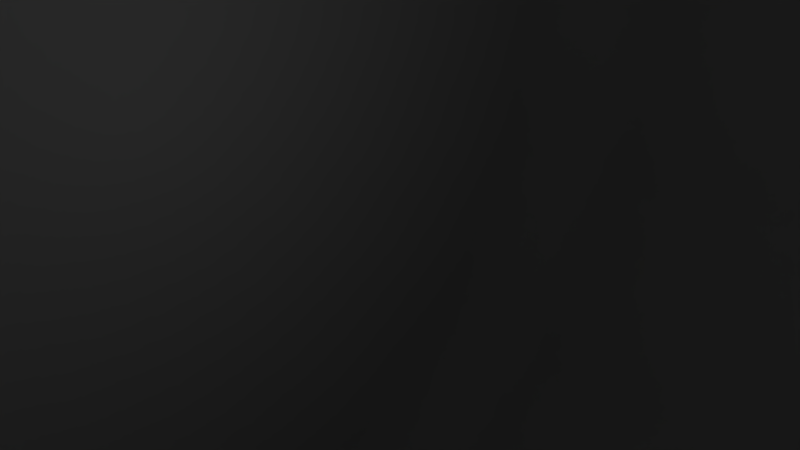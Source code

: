 # Source: wheel.blend  (saved by Blender 2.60.0; exported with 4.5.12 LTS)
import bpy
from mathutils import Matrix  # noqa: F401  (used for matrix-valued properties, if any)

bpy.ops.wm.read_factory_settings(use_empty=True)
scene = bpy.context.scene
scene.name = 'Scene'

# ---- collections
col_collection_1 = bpy.data.collections.new('Collection 1'); scene.collection.children.link(col_collection_1)

# ---- materials (node trees are filled in below, after node groups)
mat_material = bpy.data.materials.new('Material')
mat_material.alpha_threshold = 0.0
mat_material.use_transparent_shadow = False
mat_material.roughness = 0.5
mat_material.line_color = (0.0, 0.0, 0.0, 1.0)

# ---- material node trees

# ---- world
world_world = bpy.data.worlds.new('World'); scene.world = world_world
world_world.color = (0.05088, 0.05088, 0.05088)
world_world.use_sun_shadow = False
world_world.sun_shadow_jitter_overblur = 0.0
world_world.cycles.sampling_method = 'MANUAL'
world_world.cycles.sample_map_resolution = 256

# ---- cameras
cam_camera = bpy.data.cameras.new('Camera')
cam_camera.clip_end = 100.0
cam_camera.lens = 35.0
cam_camera.ortho_scale = 7.314
cam_camera.dof.focus_distance = 0.0
cam_camera.dof.aperture_fstop = 128.0

# ---- lights
light_lamp = bpy.data.lights.new('Lamp', 'POINT')
light_lamp.transmission_factor = 0.0
light_lamp.cutoff_distance = 30.0
light_lamp.energy = 100.0
light_lamp.shadow_buffer_clip_start = 1.001
light_lamp.shadow_soft_size = 1.0
light_lamp.shadow_maximum_resolution = 0.006
light_lamp.use_absolute_resolution = True
light_lamp.cycles.use_multiple_importance_sampling = False

# ---- meshes
me_cylinder01x = bpy.data.meshes.new('Cylinder01x')
me_cylinder01x.from_pydata([(7.926, -0.0152, 0.0269), (15.28, 8.201, 22.6), (15.28, -0.0152, 24.05), (15.28, 15.43, 18.43), (15.28, 20.79, 12.04), (15.28, 23.64, 4.199), (15.28, 23.64, -4.145), (15.28, 20.79, -11.99), (15.28, 15.43, -18.38), (15.28, 8.201, -22.55), (15.28, -0.0152, -24.0), (15.28, -8.232, -22.55), (15.28, -15.46, -18.38), (15.28, -20.82, -11.99), (15.28, -23.67, -4.145), (15.28, -23.67, 4.199), (15.28, -20.82, 12.04), (15.28, -15.46, 18.43), (15.28, -8.232, 22.6), (12.01, 10.19, 28.07), (12.01, -0.0152, 29.87), (12.01, 19.17, 22.89), (12.01, 25.83, 14.95), (12.01, 29.38, 5.209), (12.01, 29.38, -5.155), (12.01, 25.83, -14.9), (12.01, 19.17, -22.83), (12.01, 10.19, -28.02), (12.01, -0.0152, -29.82), (12.01, -10.22, -28.02), (12.01, -19.2, -22.83), (12.01, -25.86, -14.9), (12.01, -29.41, -5.155), (12.01, -29.41, 5.209), (12.01, -25.86, 14.95), (12.01, -19.2, 22.89), (12.01, -10.22, 28.07), (-12.14, 10.19, 28.07), (-12.14, -0.0152, 29.87), (-12.14, 19.17, 22.89), (-12.14, 25.83, 14.95), (-12.14, 29.38, 5.209), (-12.14, 29.38, -5.155), (-12.14, 25.83, -14.9), (-12.14, 19.17, -22.83), (-12.14, 10.19, -28.02), (-12.14, -0.0152, -29.82), (-12.14, -10.22, -28.02), (-12.14, -19.2, -22.83), (-12.14, -25.86, -14.9), (-12.14, -29.41, -5.155), (-12.14, -29.41, 5.209), (-12.14, -25.86, 14.95), (-12.14, -19.2, 22.89), (-12.14, -10.22, 28.07), (-15.4, 8.201, 22.6), (-15.4, -0.0152, 24.05), (-15.4, 15.43, 18.43), (-15.4, 20.79, 12.04), (-15.4, 23.64, 4.199), (-15.4, 23.64, -4.145), (-15.4, 20.79, -11.99), (-15.4, 15.43, -18.38), (-15.4, 8.201, -22.55), (-15.4, -0.0152, -24.0), (-15.4, -8.232, -22.55), (-15.4, -15.46, -18.38), (-15.4, -20.82, -11.99), (-15.4, -23.67, -4.145), (-15.4, -23.67, 4.199), (-15.4, -20.82, 12.04), (-15.4, -15.46, 18.43), (-15.4, -8.232, 22.6), (-8.051, -0.0152, 0.0269)], [], [(0, 1, 2), (0, 3, 1), (0, 4, 3), (0, 5, 4), (0, 6, 5), (0, 7, 6), (0, 8, 7), (0, 9, 8), (0, 10, 9), (0, 11, 10), (0, 12, 11), (0, 13, 12), (0, 14, 13), (0, 15, 14), (0, 16, 15), (0, 17, 16), (0, 18, 17), (0, 2, 18), (2, 19, 20), (2, 1, 19), (1, 21, 19), (1, 3, 21), (3, 22, 21), (3, 4, 22), (4, 23, 22), (4, 5, 23), (5, 24, 23), (5, 6, 24), (6, 25, 24), (6, 7, 25), (7, 26, 25), (7, 8, 26), (8, 27, 26), (8, 9, 27), (9, 28, 27), (9, 10, 28), (10, 29, 28), (10, 11, 29), (11, 30, 29), (11, 12, 30), (12, 31, 30), (12, 13, 31), (13, 32, 31), (13, 14, 32), (14, 33, 32), (14, 15, 33), (15, 34, 33), (15, 16, 34), (16, 35, 34), (16, 17, 35), (17, 36, 35), (17, 18, 36), (18, 20, 36), (18, 2, 20), (20, 37, 38), (20, 19, 37), (19, 39, 37), (19, 21, 39), (21, 40, 39), (21, 22, 40), (22, 41, 40), (22, 23, 41), (23, 42, 41), (23, 24, 42), (24, 43, 42), (24, 25, 43), (25, 44, 43), (25, 26, 44), (26, 45, 44), (26, 27, 45), (27, 46, 45), (27, 28, 46), (28, 47, 46), (28, 29, 47), (29, 48, 47), (29, 30, 48), (30, 49, 48), (30, 31, 49), (31, 50, 49), (31, 32, 50), (32, 51, 50), (32, 33, 51), (33, 52, 51), (33, 34, 52), (34, 53, 52), (34, 35, 53), (35, 54, 53), (35, 36, 54), (36, 38, 54), (36, 20, 38), (38, 55, 56), (38, 37, 55), (37, 57, 55), (37, 39, 57), (39, 58, 57), (39, 40, 58), (40, 59, 58), (40, 41, 59), (41, 60, 59), (41, 42, 60), (42, 61, 60), (42, 43, 61), (43, 62, 61), (43, 44, 62), (44, 63, 62), (44, 45, 63), (45, 64, 63), (45, 46, 64), (46, 65, 64), (46, 47, 65), (47, 66, 65), (47, 48, 66), (48, 67, 66), (48, 49, 67), (49, 68, 67), (49, 50, 68), (50, 69, 68), (50, 51, 69), (51, 70, 69), (51, 52, 70), (52, 71, 70), (52, 53, 71), (53, 72, 71), (53, 54, 72), (54, 56, 72), (54, 38, 56), (73, 56, 55), (73, 55, 57), (73, 57, 58), (73, 58, 59), (73, 59, 60), (73, 60, 61), (73, 61, 62), (73, 62, 63), (73, 63, 64), (73, 64, 65), (73, 65, 66), (73, 66, 67), (73, 67, 68), (73, 68, 69), (73, 69, 70), (73, 70, 71), (73, 71, 72), (73, 72, 56)])
me_cylinder01x.polygons.foreach_set('use_smooth', [True] * 144)
_uv = me_cylinder01x.uv_layers.new(name='UVTex')
_uv.uv.foreach_set('vector', [0.7315, 0.08825, 0.7841, 0.1075, 0.7875, 0.08825, 0.7315, 0.08825, 0.7744, 0.1245, 0.7841, 0.1075, 0.7315, 0.08825, 0.7595, 0.137, 0.7744, 0.1245, 0.7315, 0.08825, 0.7412, 0.1437, 0.7595, 0.137, 0.7315, 0.08825, 0.7218, 0.1437, 0.7412, 0.1437, 0.7315, 0.08825, 0.7035, 0.137, 0.7218, 0.1437, 0.7315, 0.08825, 0.6886, 0.1245, 0.7035, 0.137, 0.7315, 0.08825, 0.6789, 0.1075, 0.6886, 0.1245, 0.7315, 0.08825, 0.6755, 0.08825, 0.6789, 0.1075, 0.7315, 0.08825, 0.6789, 0.06895, 0.6755, 0.08825, 0.7315, 0.08825, 0.6886, 0.05205, 0.6789, 0.06895, 0.7315, 0.08825, 0.7035, 0.03945, 0.6886, 0.05205, 0.7315, 0.08825, 0.7218, 0.03275, 0.7035, 0.03945, 0.7315, 0.08825, 0.7412, 0.03275, 0.7218, 0.03275, 0.7315, 0.08825, 0.7595, 0.03945, 0.7412, 0.03275, 0.7315, 0.08825, 0.7744, 0.05205, 0.7595, 0.03945, 0.7315, 0.08825, 0.7841, 0.06895, 0.7744, 0.05205, 0.7315, 0.08825, 0.7875, 0.08825, 0.7841, 0.06895, 0.7875, 0.08825, 0.7969, 0.1122, 0.8011, 0.08825, 0.7875, 0.08825, 0.7841, 0.1075, 0.7969, 0.1122, 0.7841, 0.1075, 0.7848, 0.1332, 0.7969, 0.1122, 0.7841, 0.1075, 0.7744, 0.1245, 0.7848, 0.1332, 0.7744, 0.1245, 0.7663, 0.1489, 0.7848, 0.1332, 0.7744, 0.1245, 0.7595, 0.137, 0.7663, 0.1489, 0.7595, 0.137, 0.7436, 0.1572, 0.7663, 0.1489, 0.7595, 0.137, 0.7412, 0.1437, 0.7436, 0.1572, 0.7412, 0.1437, 0.7194, 0.1572, 0.7436, 0.1572, 0.7412, 0.1437, 0.7218, 0.1437, 0.7194, 0.1572, 0.7218, 0.1437, 0.6967, 0.1489, 0.7194, 0.1572, 0.7218, 0.1437, 0.7035, 0.137, 0.6967, 0.1489, 0.7035, 0.137, 0.6782, 0.1332, 0.6967, 0.1489, 0.7035, 0.137, 0.6886, 0.1245, 0.6782, 0.1332, 0.6886, 0.1245, 0.6661, 0.1122, 0.6782, 0.1332, 0.6886, 0.1245, 0.6789, 0.1075, 0.6661, 0.1122, 0.6789, 0.1075, 0.6619, 0.08825, 0.6661, 0.1122, 0.6789, 0.1075, 0.6755, 0.08825, 0.6619, 0.08825, 0.6755, 0.08825, 0.6661, 0.06425, 0.6619, 0.08825, 0.6755, 0.08825, 0.6789, 0.06895, 0.6661, 0.06425, 0.6789, 0.06895, 0.6782, 0.04325, 0.6661, 0.06425, 0.6789, 0.06895, 0.6886, 0.05205, 0.6782, 0.04325, 0.6886, 0.05205, 0.6967, 0.02765, 0.6782, 0.04325, 0.6886, 0.05205, 0.7035, 0.03945, 0.6967, 0.02765, 0.7035, 0.03945, 0.7194, 0.01935, 0.6967, 0.02765, 0.7035, 0.03945, 0.7218, 0.03275, 0.7194, 0.01935, 0.7218, 0.03275, 0.7436, 0.01935, 0.7194, 0.01935, 0.7218, 0.03275, 0.7412, 0.03275, 0.7436, 0.01935, 0.7412, 0.03275, 0.7663, 0.02765, 0.7436, 0.01935, 0.7412, 0.03275, 0.7595, 0.03945, 0.7663, 0.02765, 0.7595, 0.03945, 0.7848, 0.04325, 0.7663, 0.02765, 0.7595, 0.03945, 0.7744, 0.05205, 0.7848, 0.04325, 0.7744, 0.05205, 0.7969, 0.06425, 0.7848, 0.04325, 0.7744, 0.05205, 0.7841, 0.06895, 0.7969, 0.06425, 0.7841, 0.06895, 0.8011, 0.08825, 0.7969, 0.06425, 0.7841, 0.06895, 0.7875, 0.08825, 0.8011, 0.08825, 0.5723, 0.06773, 0.6366, 0.05503, 0.6366, 0.06773, 0.5723, 0.06773, 0.5723, 0.05503, 0.6366, 0.05503, 0.5723, 0.05503, 0.6366, 0.04223, 0.6366, 0.05503, 0.5723, 0.05503, 0.5723, 0.04223, 0.6366, 0.04223, 0.5723, 0.04223, 0.6366, 0.02933, 0.6366, 0.04223, 0.5723, 0.04223, 0.5723, 0.02933, 0.6366, 0.02933, 0.5723, 0.02933, 0.6366, 0.01633, 0.6366, 0.02933, 0.5723, 0.02933, 0.5723, 0.01633, 0.6366, 0.01633, 0.5723, 0.248, 0.6366, 0.235, 0.6366, 0.248, 0.5723, 0.248, 0.5723, 0.235, 0.6366, 0.235, 0.5723, 0.235, 0.6366, 0.2219, 0.6366, 0.235, 0.5723, 0.235, 0.5723, 0.2219, 0.6366, 0.2219, 0.5723, 0.2219, 0.6366, 0.209, 0.6366, 0.2219, 0.5723, 0.2219, 0.5723, 0.209, 0.6366, 0.209, 0.5723, 0.209, 0.6366, 0.1963, 0.6366, 0.209, 0.5723, 0.209, 0.5723, 0.1963, 0.6366, 0.1963, 0.5723, 0.1963, 0.6366, 0.1836, 0.6366, 0.1963, 0.5723, 0.1963, 0.5723, 0.1836, 0.6366, 0.1836, 0.5723, 0.1836, 0.6366, 0.1709, 0.6366, 0.1836, 0.5723, 0.1836, 0.5723, 0.1709, 0.6366, 0.1709, 0.5723, 0.1709, 0.6366, 0.1581, 0.6366, 0.1709, 0.5723, 0.1709, 0.5723, 0.1581, 0.6366, 0.1581, 0.5723, 0.1581, 0.6366, 0.1452, 0.6366, 0.1581, 0.5723, 0.1581, 0.5723, 0.1452, 0.6366, 0.1452, 0.5723, 0.1452, 0.6366, 0.1322, 0.6366, 0.1452, 0.5723, 0.1452, 0.5723, 0.1322, 0.6366, 0.1322, 0.5723, 0.1322, 0.6366, 0.1191, 0.6366, 0.1322, 0.5723, 0.1322, 0.5723, 0.1191, 0.6366, 0.1191, 0.5723, 0.1191, 0.6366, 0.1061, 0.6366, 0.1191, 0.5723, 0.1191, 0.5723, 0.1061, 0.6366, 0.1061, 0.5723, 0.1061, 0.6366, 0.09323, 0.6366, 0.1061, 0.5723, 0.1061, 0.5723, 0.09323, 0.6366, 0.09323, 0.5723, 0.09323, 0.6366, 0.08043, 0.6366, 0.09323, 0.5723, 0.09323, 0.5723, 0.08043, 0.6366, 0.08043, 0.5723, 0.08043, 0.6366, 0.06773, 0.6366, 0.08043, 0.5723, 0.08043, 0.5723, 0.06773, 0.6366, 0.06773, 0.8011, 0.08825, 0.7841, 0.1075, 0.7875, 0.08825, 0.8011, 0.08825, 0.7969, 0.1122, 0.7841, 0.1075, 0.7969, 0.1122, 0.7744, 0.1245, 0.7841, 0.1075, 0.7969, 0.1122, 0.7848, 0.1332, 0.7744, 0.1245, 0.7848, 0.1332, 0.7595, 0.137, 0.7744, 0.1245, 0.7848, 0.1332, 0.7663, 0.1489, 0.7595, 0.137, 0.7663, 0.1489, 0.7412, 0.1437, 0.7595, 0.137, 0.7663, 0.1489, 0.7436, 0.1572, 0.7412, 0.1437, 0.7436, 0.1572, 0.7218, 0.1437, 0.7412, 0.1437, 0.7436, 0.1572, 0.7194, 0.1572, 0.7218, 0.1437, 0.7194, 0.1572, 0.7035, 0.137, 0.7218, 0.1437, 0.7194, 0.1572, 0.6967, 0.1489, 0.7035, 0.137, 0.6967, 0.1489, 0.6886, 0.1245, 0.7035, 0.137, 0.6967, 0.1489, 0.6782, 0.1332, 0.6886, 0.1245, 0.6782, 0.1332, 0.6789, 0.1075, 0.6886, 0.1245, 0.6782, 0.1332, 0.6661, 0.1122, 0.6789, 0.1075, 0.6661, 0.1122, 0.6755, 0.08825, 0.6789, 0.1075, 0.6661, 0.1122, 0.6619, 0.08825, 0.6755, 0.08825, 0.6619, 0.08825, 0.6789, 0.06895, 0.6755, 0.08825, 0.6619, 0.08825, 0.6661, 0.06425, 0.6789, 0.06895, 0.6661, 0.06425, 0.6886, 0.05205, 0.6789, 0.06895, 0.6661, 0.06425, 0.6782, 0.04325, 0.6886, 0.05205, 0.6782, 0.04325, 0.7035, 0.03945, 0.6886, 0.05205, 0.6782, 0.04325, 0.6967, 0.02765, 0.7035, 0.03945, 0.6967, 0.02765, 0.7218, 0.03275, 0.7035, 0.03945, 0.6967, 0.02765, 0.7194, 0.01935, 0.7218, 0.03275, 0.7194, 0.01935, 0.7412, 0.03275, 0.7218, 0.03275, 0.7194, 0.01935, 0.7436, 0.01935, 0.7412, 0.03275, 0.7436, 0.01935, 0.7595, 0.03945, 0.7412, 0.03275, 0.7436, 0.01935, 0.7663, 0.02765, 0.7595, 0.03945, 0.7663, 0.02765, 0.7744, 0.05205, 0.7595, 0.03945, 0.7663, 0.02765, 0.7848, 0.04325, 0.7744, 0.05205, 0.7848, 0.04325, 0.7841, 0.06895, 0.7744, 0.05205, 0.7848, 0.04325, 0.7969, 0.06425, 0.7841, 0.06895, 0.7969, 0.06425, 0.7875, 0.08825, 0.7841, 0.06895, 0.7969, 0.06425, 0.8011, 0.08825, 0.7875, 0.08825, 0.7315, 0.08825, 0.7875, 0.08825, 0.7841, 0.1075, 0.7315, 0.08825, 0.7841, 0.1075, 0.7744, 0.1245, 0.7315, 0.08825, 0.7744, 0.1245, 0.7595, 0.137, 0.7315, 0.08825, 0.7595, 0.137, 0.7412, 0.1437, 0.7315, 0.08825, 0.7412, 0.1437, 0.7218, 0.1437, 0.7315, 0.08825, 0.7218, 0.1437, 0.7035, 0.137, 0.7315, 0.08825, 0.7035, 0.137, 0.6886, 0.1245, 0.7315, 0.08825, 0.6886, 0.1245, 0.6789, 0.1075, 0.7315, 0.08825, 0.6789, 0.1075, 0.6755, 0.08825, 0.7315, 0.08825, 0.6755, 0.08825, 0.6789, 0.06895, 0.7315, 0.08825, 0.6789, 0.06895, 0.6886, 0.05205, 0.7315, 0.08825, 0.6886, 0.05205, 0.7035, 0.03945, 0.7315, 0.08825, 0.7035, 0.03945, 0.7218, 0.03275, 0.7315, 0.08825, 0.7218, 0.03275, 0.7412, 0.03275, 0.7315, 0.08825, 0.7412, 0.03275, 0.7595, 0.03945, 0.7315, 0.08825, 0.7595, 0.03945, 0.7744, 0.05205, 0.7315, 0.08825, 0.7744, 0.05205, 0.7841, 0.06895, 0.7315, 0.08825, 0.7841, 0.06895, 0.7875, 0.08825])
me_cylinder01x.materials.append(mat_material)
me_cylinder01x.use_remesh_preserve_volume = False
me_cylinder01x.use_remesh_preserve_attributes = False
me_cylinder01x.use_mirror_vertex_groups = False
me_cylinder01x.update()

# ---- objects
ob_wheel = bpy.data.objects.new('wheel', me_cylinder01x)
ob_lamp = bpy.data.objects.new('Lamp', light_lamp)
ob_camera = bpy.data.objects.new('Camera', cam_camera)

# ---- transforms, parenting, visibility, modifiers, constraints
ob_wheel.location = (0.0, 0.0, 0.0)
ob_wheel.rotation_euler = (1.571, -0.0, 0.0)
ob_wheel.lineart.crease_threshold = 0.0
ob_lamp.location = (4.076, 1.005, 5.904)
ob_lamp.rotation_euler = (0.6503, 0.05522, 1.866)
ob_lamp.lock_rotations_4d = False
ob_lamp.empty_display_type = 'ARROWS'
ob_lamp.color = (0.0, 0.0, 0.0, 0.0)
ob_lamp.lineart.crease_threshold = 0.0
ob_camera.location = (7.481, -6.508, 5.344)
ob_camera.rotation_euler = (1.109, 0.01082, 0.8149)
ob_camera.lock_rotations_4d = False
ob_camera.empty_display_type = 'ARROWS'
ob_camera.color = (0.0, 0.0, 0.0, 0.0)
ob_camera.display_type = 'WIRE'
ob_camera.lineart.crease_threshold = 0.0

# ---- collection membership
col_collection_1.objects.link(ob_wheel)
col_collection_1.objects.link(ob_lamp)
col_collection_1.objects.link(ob_camera)

# ---- scene / render settings (as saved in the file)
scene.camera = ob_camera
scene.frame_start = 1; scene.frame_end = 250; scene.frame_set(1)
scene.render.engine = 'BLENDER_EEVEE_NEXT'
scene.render.image_settings.color_mode = 'RGB'
scene.render.image_settings.compression = 90
scene.render.resolution_percentage = 50
scene.render.dither_intensity = 0.0
scene.render.bake_margin = 2
scene.render.bake_bias = 0.0
scene.cycles.use_denoising = False
scene.cycles.samples = 10
scene.cycles.sampling_pattern = 'TABULATED_SOBOL'
scene.cycles.light_sampling_threshold = 0.0
scene.cycles.use_adaptive_sampling = False
scene.cycles.use_light_tree = False
scene.cycles.blur_glossy = 0.0
scene.cycles.volume_bounces = 1
scene.cycles.pixel_filter_type = 'GAUSSIAN'
scene.cycles.sample_clamp_indirect = 0.0
scene.view_settings.view_transform = 'Standard'
bpy.context.view_layer.update()
